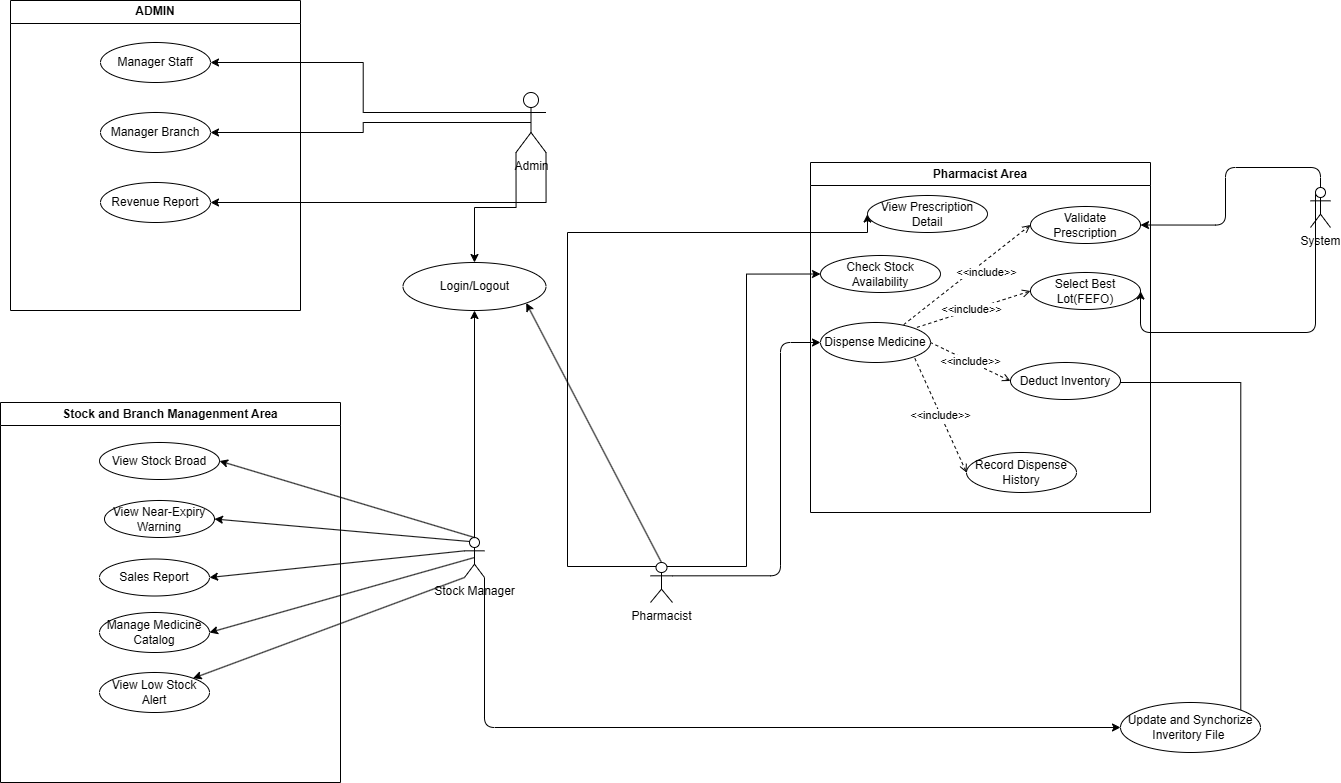

The diagram above was exported from draw.io. Its source (the exported page's mxGraphModel, read from the mxfile embedded in the PNG):
<mxGraphModel dx="1673" dy="801" grid="1" gridSize="10" guides="1" tooltips="1" connect="1" arrows="1" fold="1" page="1" pageScale="1" pageWidth="827" pageHeight="1169" math="0" shadow="0">
  <root>
    <mxCell id="0" />
    <mxCell id="1" parent="0" />
    <mxCell id="v1cDSsW61thCkSpKv8PL-1" edge="1" parent="1" source="v1cDSsW61thCkSpKv8PL-4" style="edgeStyle=orthogonalEdgeStyle;rounded=0;orthogonalLoop=1;jettySize=auto;html=1;exitX=0.75;exitY=0.1;exitDx=0;exitDy=0;exitPerimeter=0;entryX=0;entryY=0.5;entryDx=0;entryDy=0;" target="v1cDSsW61thCkSpKv8PL-12">
      <mxGeometry relative="1" as="geometry">
        <Array as="points">
          <mxPoint x="787" y="400" />
          <mxPoint x="1087" y="400" />
        </Array>
      </mxGeometry>
    </mxCell>
    <mxCell id="v1cDSsW61thCkSpKv8PL-2" edge="1" parent="1" source="v1cDSsW61thCkSpKv8PL-4" style="edgeStyle=orthogonalEdgeStyle;rounded=0;orthogonalLoop=1;jettySize=auto;html=1;exitX=0.75;exitY=0.1;exitDx=0;exitDy=0;exitPerimeter=0;entryX=0;entryY=0.5;entryDx=0;entryDy=0;" target="v1cDSsW61thCkSpKv8PL-13">
      <mxGeometry relative="1" as="geometry" />
    </mxCell>
    <mxCell id="v1cDSsW61thCkSpKv8PL-3" edge="1" parent="1" source="v1cDSsW61thCkSpKv8PL-4" style="edgeStyle=orthogonalEdgeStyle;orthogonalLoop=1;jettySize=auto;html=1;exitX=1;exitY=0.3333333333333333;exitDx=0;exitDy=0;exitPerimeter=0;entryX=0;entryY=0.5;entryDx=0;entryDy=0;" target="v1cDSsW61thCkSpKv8PL-14">
      <mxGeometry relative="1" as="geometry">
        <Array as="points">
          <mxPoint x="1000" y="743" />
          <mxPoint x="1000" y="510" />
        </Array>
      </mxGeometry>
    </mxCell>
    <mxCell id="v1cDSsW61thCkSpKv8PL-4" parent="1" style="shape=umlActor;verticalLabelPosition=bottom;verticalAlign=top;html=1;outlineConnect=0;rounded=0;" value="Pharmacist" vertex="1">
      <mxGeometry height="40" width="22" x="870" y="730" as="geometry" />
    </mxCell>
    <mxCell id="v1cDSsW61thCkSpKv8PL-5" edge="1" parent="1" source="v1cDSsW61thCkSpKv8PL-6" style="edgeStyle=orthogonalEdgeStyle;orthogonalLoop=1;jettySize=auto;html=1;exitX=1;exitY=1;exitDx=0;exitDy=0;exitPerimeter=0;entryX=0;entryY=0.5;entryDx=0;entryDy=0;" target="v1cDSsW61thCkSpKv8PL-32">
      <mxGeometry relative="1" as="geometry" />
    </mxCell>
    <mxCell id="i2sMshBRzsLIT4Ro4A2f-3" edge="1" parent="1" source="v1cDSsW61thCkSpKv8PL-6" style="edgeStyle=orthogonalEdgeStyle;rounded=0;orthogonalLoop=1;jettySize=auto;html=1;exitX=0.5;exitY=0;exitDx=0;exitDy=0;exitPerimeter=0;entryX=0.5;entryY=1;entryDx=0;entryDy=0;" target="v1cDSsW61thCkSpKv8PL-46">
      <mxGeometry relative="1" as="geometry" />
    </mxCell>
    <mxCell id="v1cDSsW61thCkSpKv8PL-6" parent="1" style="shape=umlActor;verticalLabelPosition=bottom;verticalAlign=top;html=1;outlineConnect=0;rounded=0;" value="Stock Manager" vertex="1">
      <mxGeometry height="40" width="20" x="684" y="705" as="geometry" />
    </mxCell>
    <mxCell id="v1cDSsW61thCkSpKv8PL-7" edge="1" parent="1" source="v1cDSsW61thCkSpKv8PL-10" style="edgeStyle=orthogonalEdgeStyle;orthogonalLoop=1;jettySize=auto;html=1;exitX=0.5;exitY=0;exitDx=0;exitDy=0;exitPerimeter=0;entryX=1;entryY=0.5;entryDx=0;entryDy=0;" target="v1cDSsW61thCkSpKv8PL-15">
      <mxGeometry relative="1" as="geometry" />
    </mxCell>
    <mxCell id="v1cDSsW61thCkSpKv8PL-8" edge="1" parent="1" source="v1cDSsW61thCkSpKv8PL-10" style="edgeStyle=orthogonalEdgeStyle;orthogonalLoop=1;jettySize=auto;html=1;exitX=0.25;exitY=0.1;exitDx=0;exitDy=0;exitPerimeter=0;entryX=1;entryY=0.5;entryDx=0;entryDy=0;" target="v1cDSsW61thCkSpKv8PL-16">
      <mxGeometry relative="1" as="geometry">
        <Array as="points">
          <mxPoint x="1535" y="500" />
          <mxPoint x="1360" y="500" />
        </Array>
      </mxGeometry>
    </mxCell>
    <mxCell id="v1cDSsW61thCkSpKv8PL-10" parent="1" style="shape=umlActor;verticalLabelPosition=bottom;verticalAlign=top;html=1;outlineConnect=0;rounded=0;" value="System" vertex="1">
      <mxGeometry height="40" width="20" x="1530" y="355" as="geometry" />
    </mxCell>
    <mxCell id="v1cDSsW61thCkSpKv8PL-11" parent="1" style="swimlane;whiteSpace=wrap;html=1;rounded=0;" value="Pharmacist Area" vertex="1">
      <mxGeometry height="350" width="340" x="1030" y="330" as="geometry" />
    </mxCell>
    <mxCell id="v1cDSsW61thCkSpKv8PL-12" parent="v1cDSsW61thCkSpKv8PL-11" style="ellipse;whiteSpace=wrap;html=1;rounded=0;" value="View Prescription Detail" vertex="1">
      <mxGeometry height="37" width="120" x="57" y="33" as="geometry" />
    </mxCell>
    <mxCell id="v1cDSsW61thCkSpKv8PL-13" parent="v1cDSsW61thCkSpKv8PL-11" style="ellipse;whiteSpace=wrap;html=1;rounded=0;" value="Check Stock Availability" vertex="1">
      <mxGeometry height="37" width="120" x="10" y="93" as="geometry" />
    </mxCell>
    <mxCell id="v1cDSsW61thCkSpKv8PL-14" parent="v1cDSsW61thCkSpKv8PL-11" style="ellipse;whiteSpace=wrap;html=1;rounded=0;" value="Dispense Medicine" vertex="1">
      <mxGeometry height="40" width="110" x="10" y="160" as="geometry" />
    </mxCell>
    <mxCell id="v1cDSsW61thCkSpKv8PL-15" parent="v1cDSsW61thCkSpKv8PL-11" style="ellipse;whiteSpace=wrap;html=1;rounded=0;" value="Validate Prescription" vertex="1">
      <mxGeometry height="37" width="110" x="220" y="44" as="geometry" />
    </mxCell>
    <mxCell id="v1cDSsW61thCkSpKv8PL-16" parent="v1cDSsW61thCkSpKv8PL-11" style="ellipse;whiteSpace=wrap;html=1;rounded=0;" value="Select Best Lot(FEFO)" vertex="1">
      <mxGeometry height="37" width="110" x="220" y="110" as="geometry" />
    </mxCell>
    <mxCell id="v1cDSsW61thCkSpKv8PL-17" parent="v1cDSsW61thCkSpKv8PL-11" style="ellipse;whiteSpace=wrap;html=1;rounded=0;" value="Deduct Inventory" vertex="1">
      <mxGeometry height="37" width="110" x="200" y="200" as="geometry" />
    </mxCell>
    <mxCell id="v1cDSsW61thCkSpKv8PL-18" parent="v1cDSsW61thCkSpKv8PL-11" style="ellipse;whiteSpace=wrap;html=1;rounded=0;" value="Record Dispense History" vertex="1">
      <mxGeometry height="40" width="110" x="156" y="290" as="geometry" />
    </mxCell>
    <mxCell id="v1cDSsW61thCkSpKv8PL-21" edge="1" parent="v1cDSsW61thCkSpKv8PL-11" source="v1cDSsW61thCkSpKv8PL-17" style="endArrow=none;dashed=1;html=1;rounded=0;entryX=1;entryY=0.5;entryDx=0;entryDy=0;exitX=0;exitY=0.5;exitDx=0;exitDy=0;endFill=0;startArrow=open;startFill=0;" target="v1cDSsW61thCkSpKv8PL-14" value="&amp;lt;&amp;lt;include&amp;gt;&amp;gt;">
      <mxGeometry height="50" relative="1" width="50" as="geometry">
        <mxPoint x="196" y="262" as="sourcePoint" />
        <mxPoint x="176" y="187" as="targetPoint" />
      </mxGeometry>
    </mxCell>
    <mxCell id="v1cDSsW61thCkSpKv8PL-22" edge="1" parent="v1cDSsW61thCkSpKv8PL-11" source="v1cDSsW61thCkSpKv8PL-16" style="endArrow=none;dashed=1;html=1;rounded=0;entryX=1;entryY=0;entryDx=0;entryDy=0;exitX=0;exitY=0.5;exitDx=0;exitDy=0;endFill=0;startArrow=open;startFill=0;" target="v1cDSsW61thCkSpKv8PL-14" value="&amp;lt;&amp;lt;include&amp;gt;&amp;gt;">
      <mxGeometry height="50" relative="1" width="50" as="geometry">
        <mxPoint x="141" y="207" as="sourcePoint" />
        <mxPoint x="121" y="132" as="targetPoint" />
      </mxGeometry>
    </mxCell>
    <mxCell id="v1cDSsW61thCkSpKv8PL-23" edge="1" parent="v1cDSsW61thCkSpKv8PL-11" source="v1cDSsW61thCkSpKv8PL-15" style="endArrow=none;dashed=1;html=1;rounded=0;entryX=0.751;entryY=0.065;entryDx=0;entryDy=0;exitX=0;exitY=0.5;exitDx=0;exitDy=0;endFill=0;startArrow=open;startFill=0;entryPerimeter=0;" target="v1cDSsW61thCkSpKv8PL-14" value="&amp;lt;&amp;lt;include&amp;gt;&amp;gt;">
      <mxGeometry height="50" relative="1" width="50" x="-0.2106" y="10" as="geometry">
        <mxPoint as="offset" />
        <mxPoint x="174" y="152" as="sourcePoint" />
        <mxPoint x="154" y="77" as="targetPoint" />
      </mxGeometry>
    </mxCell>
    <mxCell id="i2sMshBRzsLIT4Ro4A2f-1" edge="1" parent="v1cDSsW61thCkSpKv8PL-11" source="v1cDSsW61thCkSpKv8PL-18" style="endArrow=none;dashed=1;html=1;rounded=0;entryX=1;entryY=1;entryDx=0;entryDy=0;exitX=0;exitY=0.5;exitDx=0;exitDy=0;endFill=0;startArrow=open;startFill=0;" target="v1cDSsW61thCkSpKv8PL-14" value="&amp;lt;&amp;lt;include&amp;gt;&amp;gt;">
      <mxGeometry height="50" relative="1" width="50" as="geometry">
        <mxPoint x="160" y="275" as="sourcePoint" />
        <mxPoint x="60" y="260" as="targetPoint" />
      </mxGeometry>
    </mxCell>
    <mxCell id="v1cDSsW61thCkSpKv8PL-33" edge="1" parent="v1cDSsW61thCkSpKv8PL-11" source="v1cDSsW61thCkSpKv8PL-17" style="edgeStyle=orthogonalEdgeStyle;rounded=0;orthogonalLoop=1;jettySize=auto;html=1;exitX=1;exitY=0.5;exitDx=0;exitDy=0;entryX=1;entryY=0;entryDx=0;entryDy=0;">
      <mxGeometry relative="1" as="geometry">
        <Array as="points">
          <mxPoint x="310" y="220" />
          <mxPoint x="430" y="220" />
        </Array>
        <mxPoint x="309.9999999999932" y="243.42999999999995" as="sourcePoint" />
        <mxPoint x="430.26473726723316" y="572.5306678690346" as="targetPoint" />
      </mxGeometry>
    </mxCell>
    <mxCell id="v1cDSsW61thCkSpKv8PL-25" parent="1" style="swimlane;whiteSpace=wrap;html=1;rounded=0;" value="Stock and Branch Managenment Area" vertex="1">
      <mxGeometry height="380" width="340" x="220" y="570" as="geometry" />
    </mxCell>
    <mxCell id="v1cDSsW61thCkSpKv8PL-26" parent="v1cDSsW61thCkSpKv8PL-25" style="ellipse;whiteSpace=wrap;html=1;rounded=0;" value="View Stock Broad" vertex="1">
      <mxGeometry height="37" width="120" x="99" y="40" as="geometry" />
    </mxCell>
    <mxCell id="v1cDSsW61thCkSpKv8PL-28" parent="v1cDSsW61thCkSpKv8PL-25" style="ellipse;whiteSpace=wrap;html=1;rounded=0;" value="Manage Medicine Catalog" vertex="1">
      <mxGeometry height="40" width="110" x="99" y="210" as="geometry" />
    </mxCell>
    <mxCell id="v1cDSsW61thCkSpKv8PL-29" parent="v1cDSsW61thCkSpKv8PL-25" style="ellipse;whiteSpace=wrap;html=1;rounded=0;" value="View Near-Expiry Warning" vertex="1">
      <mxGeometry height="37" width="110" x="104" y="98" as="geometry" />
    </mxCell>
    <mxCell id="v1cDSsW61thCkSpKv8PL-30" parent="v1cDSsW61thCkSpKv8PL-25" style="ellipse;whiteSpace=wrap;html=1;rounded=0;" value="Sales Report" vertex="1">
      <mxGeometry height="37" width="110" x="99" y="156.5" as="geometry" />
    </mxCell>
    <mxCell id="v1cDSsW61thCkSpKv8PL-31" parent="v1cDSsW61thCkSpKv8PL-25" style="ellipse;whiteSpace=wrap;html=1;rounded=0;" value="View Low Stock Alert" vertex="1">
      <mxGeometry height="40" width="110" x="99" y="270" as="geometry" />
    </mxCell>
    <mxCell id="i2sMshBRzsLIT4Ro4A2f-7" edge="1" parent="v1cDSsW61thCkSpKv8PL-25" source="v1cDSsW61thCkSpKv8PL-28" style="edgeStyle=orthogonalEdgeStyle;rounded=0;orthogonalLoop=1;jettySize=auto;html=1;exitX=0.5;exitY=1;exitDx=0;exitDy=0;" target="v1cDSsW61thCkSpKv8PL-28">
      <mxGeometry relative="1" as="geometry" />
    </mxCell>
    <mxCell id="v1cDSsW61thCkSpKv8PL-32" parent="1" style="ellipse;whiteSpace=wrap;html=1;rounded=0;" value="Update and Synchorize Inveritory File&amp;nbsp;" vertex="1">
      <mxGeometry height="50" width="140" x="1340" y="870" as="geometry" />
    </mxCell>
    <mxCell id="v1cDSsW61thCkSpKv8PL-34" edge="1" parent="1" source="v1cDSsW61thCkSpKv8PL-6" style="endArrow=classic;html=1;rounded=0;entryX=1;entryY=0.5;entryDx=0;entryDy=0;exitX=0.5;exitY=0;exitDx=0;exitDy=0;exitPerimeter=0;" target="v1cDSsW61thCkSpKv8PL-26" value="">
      <mxGeometry height="50" relative="1" width="50" as="geometry">
        <mxPoint x="690" y="700" as="sourcePoint" />
        <mxPoint x="690" y="720" as="targetPoint" />
      </mxGeometry>
    </mxCell>
    <mxCell id="v1cDSsW61thCkSpKv8PL-35" edge="1" parent="1" source="v1cDSsW61thCkSpKv8PL-6" style="endArrow=classic;html=1;rounded=0;entryX=1;entryY=0.5;entryDx=0;entryDy=0;exitX=0.25;exitY=0.1;exitDx=0;exitDy=0;exitPerimeter=0;" target="v1cDSsW61thCkSpKv8PL-29" value="">
      <mxGeometry height="50" relative="1" width="50" as="geometry">
        <mxPoint x="640" y="780" as="sourcePoint" />
        <mxPoint x="620" y="710" as="targetPoint" />
      </mxGeometry>
    </mxCell>
    <mxCell id="v1cDSsW61thCkSpKv8PL-36" edge="1" parent="1" source="v1cDSsW61thCkSpKv8PL-6" style="endArrow=classic;html=1;rounded=0;entryX=1;entryY=0.5;entryDx=0;entryDy=0;exitX=0;exitY=0.3333333333333333;exitDx=0;exitDy=0;exitPerimeter=0;" target="v1cDSsW61thCkSpKv8PL-30" value="">
      <mxGeometry height="50" relative="1" width="50" as="geometry">
        <mxPoint x="640" y="790" as="sourcePoint" />
        <mxPoint x="690" y="740" as="targetPoint" />
      </mxGeometry>
    </mxCell>
    <mxCell id="v1cDSsW61thCkSpKv8PL-37" edge="1" parent="1" source="v1cDSsW61thCkSpKv8PL-6" style="endArrow=classic;html=1;rounded=0;entryX=1;entryY=0.5;entryDx=0;entryDy=0;exitX=0.5;exitY=0.5;exitDx=0;exitDy=0;exitPerimeter=0;" target="v1cDSsW61thCkSpKv8PL-28" value="">
      <mxGeometry height="50" relative="1" width="50" as="geometry">
        <mxPoint x="640" y="790" as="sourcePoint" />
        <mxPoint x="690" y="740" as="targetPoint" />
      </mxGeometry>
    </mxCell>
    <mxCell id="v1cDSsW61thCkSpKv8PL-38" edge="1" parent="1" source="v1cDSsW61thCkSpKv8PL-6" style="endArrow=classic;html=1;rounded=0;exitX=0;exitY=1;exitDx=0;exitDy=0;exitPerimeter=0;" target="v1cDSsW61thCkSpKv8PL-31" value="">
      <mxGeometry height="50" relative="1" width="50" as="geometry">
        <mxPoint x="640" y="790" as="sourcePoint" />
        <mxPoint x="690" y="740" as="targetPoint" />
      </mxGeometry>
    </mxCell>
    <mxCell id="v1cDSsW61thCkSpKv8PL-46" parent="1" style="ellipse;whiteSpace=wrap;html=1;rounded=0;" value="Login/Logout" vertex="1">
      <mxGeometry height="48" width="143" x="622.5" y="430" as="geometry" />
    </mxCell>
    <mxCell id="i2sMshBRzsLIT4Ro4A2f-2" edge="1" parent="1" source="v1cDSsW61thCkSpKv8PL-4" style="endArrow=classic;html=1;rounded=0;exitX=0.5;exitY=0;exitDx=0;exitDy=0;entryX=1;entryY=1;entryDx=0;entryDy=0;exitPerimeter=0;" target="v1cDSsW61thCkSpKv8PL-46" value="">
      <mxGeometry height="50" relative="1" width="50" as="geometry">
        <mxPoint x="880" y="580" as="sourcePoint" />
        <mxPoint x="880" y="730" as="targetPoint" />
      </mxGeometry>
    </mxCell>
    <mxCell id="ccV6zHgNzpJHunqgsku5-3" parent="1" style="swimlane;whiteSpace=wrap;html=1;" value="ADMIN" vertex="1">
      <mxGeometry height="310" width="290" x="230" y="168" as="geometry" />
    </mxCell>
    <mxCell id="ccV6zHgNzpJHunqgsku5-4" parent="ccV6zHgNzpJHunqgsku5-3" style="ellipse;whiteSpace=wrap;html=1;rounded=0;" value="Manager Staff" vertex="1">
      <mxGeometry height="40" width="110" x="90" y="42" as="geometry" />
    </mxCell>
    <mxCell id="QydKtKUYCZqt-v6X2OYR-1" parent="ccV6zHgNzpJHunqgsku5-3" style="ellipse;whiteSpace=wrap;html=1;rounded=0;" value="Manager Branch" vertex="1">
      <mxGeometry height="40" width="110" x="90" y="112" as="geometry" />
    </mxCell>
    <mxCell id="QydKtKUYCZqt-v6X2OYR-6" parent="ccV6zHgNzpJHunqgsku5-3" style="ellipse;whiteSpace=wrap;html=1;rounded=0;" value="Revenue Report" vertex="1">
      <mxGeometry height="40" width="110" x="90" y="182" as="geometry" />
    </mxCell>
    <mxCell id="QydKtKUYCZqt-v6X2OYR-3" edge="1" parent="1" source="ccV6zHgNzpJHunqgsku5-5" style="edgeStyle=orthogonalEdgeStyle;rounded=0;orthogonalLoop=1;jettySize=auto;html=1;exitX=0;exitY=1;exitDx=0;exitDy=0;exitPerimeter=0;" target="v1cDSsW61thCkSpKv8PL-46">
      <mxGeometry relative="1" as="geometry" />
    </mxCell>
    <mxCell id="QydKtKUYCZqt-v6X2OYR-4" edge="1" parent="1" source="ccV6zHgNzpJHunqgsku5-5" style="edgeStyle=orthogonalEdgeStyle;rounded=0;orthogonalLoop=1;jettySize=auto;html=1;exitX=0.5;exitY=0.5;exitDx=0;exitDy=0;exitPerimeter=0;entryX=1;entryY=0.5;entryDx=0;entryDy=0;" target="QydKtKUYCZqt-v6X2OYR-1">
      <mxGeometry relative="1" as="geometry" />
    </mxCell>
    <mxCell id="QydKtKUYCZqt-v6X2OYR-5" edge="1" parent="1" source="ccV6zHgNzpJHunqgsku5-5" style="edgeStyle=orthogonalEdgeStyle;rounded=0;orthogonalLoop=1;jettySize=auto;html=1;exitX=0;exitY=0.3333333333333333;exitDx=0;exitDy=0;exitPerimeter=0;entryX=1;entryY=0.5;entryDx=0;entryDy=0;" target="ccV6zHgNzpJHunqgsku5-4">
      <mxGeometry relative="1" as="geometry" />
    </mxCell>
    <mxCell id="QydKtKUYCZqt-v6X2OYR-7" edge="1" parent="1" source="ccV6zHgNzpJHunqgsku5-5" style="edgeStyle=orthogonalEdgeStyle;rounded=0;orthogonalLoop=1;jettySize=auto;html=1;exitX=1;exitY=1;exitDx=0;exitDy=0;exitPerimeter=0;entryX=1;entryY=0.5;entryDx=0;entryDy=0;" target="QydKtKUYCZqt-v6X2OYR-6">
      <mxGeometry relative="1" as="geometry" />
    </mxCell>
    <mxCell id="ccV6zHgNzpJHunqgsku5-5" parent="1" style="shape=umlActor;verticalLabelPosition=bottom;verticalAlign=top;html=1;outlineConnect=0;" value="Admin&lt;div&gt;&lt;br&gt;&lt;/div&gt;" vertex="1">
      <mxGeometry height="60" width="30" x="735.5" y="260" as="geometry" />
    </mxCell>
  </root>
</mxGraphModel>